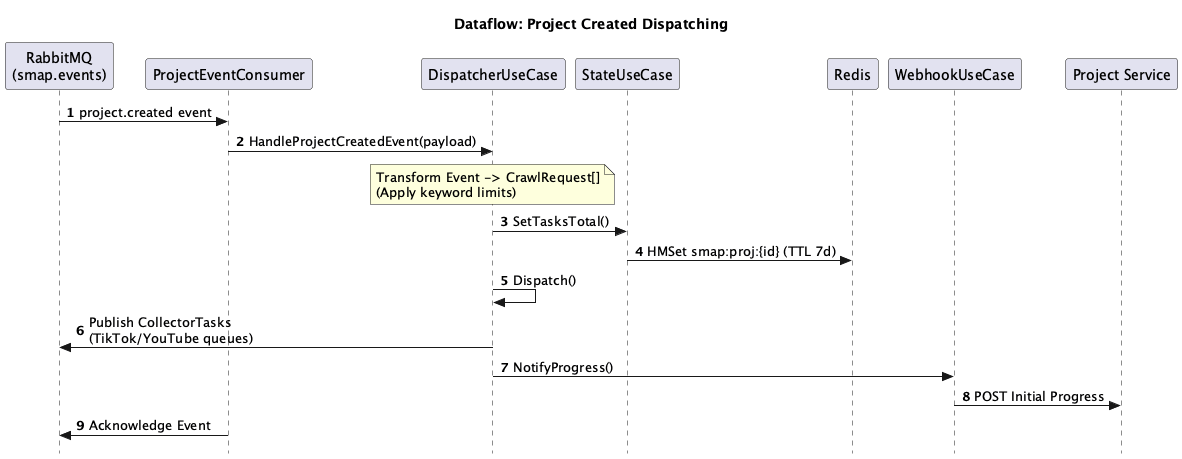

The diagram above was rendered by PlantUML. Its source (embedded in the PNG):
@startuml
title Dataflow: Project Created Dispatching

autonumber
skinparam Style strictuml

participant "RabbitMQ\n(smap.events)" as rmq
participant "ProjectEventConsumer" as consumer
participant "DispatcherUseCase" as dispatcher
participant "StateUseCase" as state
participant "Redis" as redis
participant "WebhookUseCase" as webhook
participant "Project Service" as project_svc

rmq -> consumer : project.created event
consumer -> dispatcher : HandleProjectCreatedEvent(payload)
note over dispatcher : Transform Event -> CrawlRequest[]\n(Apply keyword limits)
dispatcher -> state : SetTasksTotal()
state -> redis : HMSet smap:proj:{id} (TTL 7d)
dispatcher -> dispatcher : Dispatch() 
dispatcher -> rmq : Publish CollectorTasks\n(TikTok/YouTube queues)
dispatcher -> webhook : NotifyProgress()
webhook -> project_svc : POST Initial Progress
consumer -> rmq : Acknowledge Event
@enduml